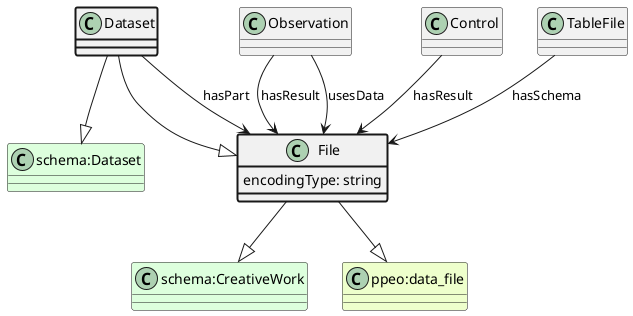

The diagram above was rendered by PlantUML. Its source (embedded in the PNG):
@startuml
class Dataset  #line.bold
class File  
class "schema:CreativeWork" #DDFFDD 
File --|> "schema:CreativeWork"
class "ppeo:data_file" #EEFFCC 
File --|> "ppeo:data_file"
Dataset --|> File
class "schema:Dataset" #DDFFDD 
Dataset --|> "schema:Dataset"
class File 
Dataset --> File : hasPart
class Observation 
Observation --> File : hasResult
class Control 
Control --> File : hasResult
class Observation 
Observation --> File : usesData
class File #line.bold {
    encodingType: string
}
class TableFile 
TableFile --> File : hasSchema
@enduml